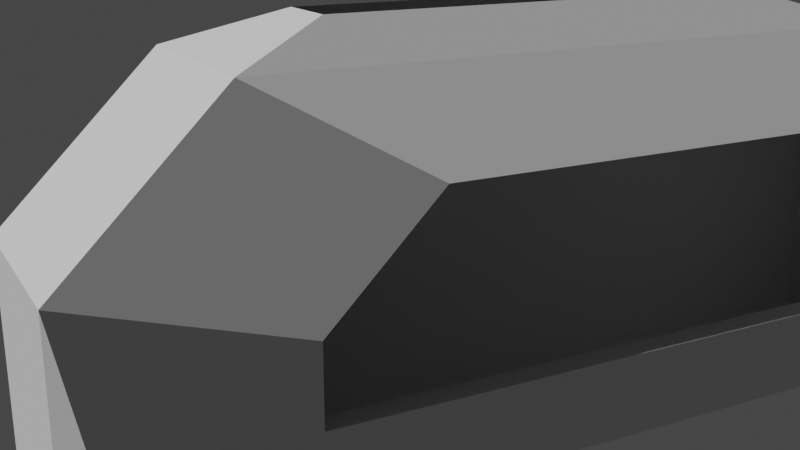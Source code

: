# Source: shipInterior.blend  (saved by Blender 2.82.7; exported with 4.5.12 LTS)
import bpy
from mathutils import Matrix  # noqa: F401  (used for matrix-valued properties, if any)

bpy.ops.wm.read_factory_settings(use_empty=True)
scene = bpy.context.scene
scene.name = 'Scene'

# ---- collections
col_collection = bpy.data.collections.new('Collection'); scene.collection.children.link(col_collection)

# ---- world
world_world = bpy.data.worlds.new('World'); scene.world = world_world
world_world.use_nodes = True; world_world.node_tree.nodes.clear()
_N = world_world.node_tree.nodes; _L = world_world.node_tree.links
n0 = _N.new('ShaderNodeOutputWorld'); n0.name = 'World Output'; n0.location = (300, 300)
n1 = _N.new('ShaderNodeBackground'); n1.name = 'Background'; n1.location = (10, 300)
n1.inputs[0].default_value = (0.05088, 0.05088, 0.05088, 1.0)
_L.new(n1.outputs[0], n0.inputs[0])
n0.is_active_output = True
world_world.color = (0.05088, 0.05088, 0.05088)
world_world.use_sun_shadow = False
world_world.sun_shadow_jitter_overblur = 0.0

# ---- cameras
cam_camera_001 = bpy.data.cameras.new('Camera.001')

# ---- meshes
me_cube = bpy.data.meshes.new('Cube')
me_cube.from_pydata([(-5.0, -5.0, -5.0), (-3.296, 11.08, -1.028), (5.0, -5.0, -5.0), (3.296, 11.08, -1.028), (-2.423, -1.682, 5.859), (-5.0, -5.0, 1.103), (-3.296, 11.08, 0.778), (-2.423, 1.682, 5.859), (5.0, -5.0, 1.076), (2.39, -1.682, 5.859), (2.39, 1.682, 5.859), (3.296, 11.08, 0.7465), (-3.457, -5.0, 5.0), (-2.299, 11.08, 3.296), (2.272, 11.08, 3.296), (3.424, -5.0, 5.0), (5.0, 5.0, -5.0), (-5.0, 5.0, -5.0), (-3.457, 5.0, 5.0), (-5.0, 5.0, 1.103), (5.0, 5.0, 1.076), (3.424, 5.0, 5.0), (-3.304, 11.11, -1.028), (3.287, 11.11, -1.028), (-3.294, 11.09, -1.053), (3.297, 11.09, -1.053), (-3.304, 11.11, -1.028), (-3.294, 11.09, -1.053), (4.836, 8.042, -1.554), (-4.836, 8.042, -1.554)], [], [(2, 0, 5, 12, 15, 8), (0, 17, 19, 5), (17, 0, 2, 16), (12, 5, 19, 18), (21, 20, 8, 15), (16, 2, 8, 20), (4, 12, 18, 7), (10, 21, 15, 9), (9, 15, 12, 4), (7, 18, 21, 10), (28, 29, 17, 16), (6, 13, 18, 19), (1, 6, 19, 17, 29), (14, 11, 20, 21), (11, 3, 28, 16, 20), (13, 14, 21, 18), (1, 3, 23, 22), (22, 23, 25, 24), (22, 24, 27, 26), (3, 1, 29, 28)])
_uv = me_cube.uv_layers.new(name='UVMap')
_uv.uv.foreach_set('vector', [0.375, 0.75, 0.375, 1.0, 0.5787, 1.0, 0.625, 0.9537, 0.625, 0.7994, 0.5732, 0.75, 0.375, 0.0, 0.375, 0.25, 0.5787, 0.25, 0.5787, 0.0, 0.125, 0.5, 0.125, 0.75, 0.375, 0.75, 0.375, 0.5, 0.8287, 0.75, 0.875, 0.75, 0.875, 0.5, 0.8287, 0.5, 0.6744, 0.5, 0.5732, 0.5, 0.5732, 0.75, 0.6744, 0.75, 0.375, 0.5, 0.375, 0.75, 0.5732, 0.75, 0.5732, 0.5, 0.7778, 0.6933, 0.8287, 0.75, 0.8287, 0.5, 0.7778, 0.5567, 0.7253, 0.5567, 0.6744, 0.5, 0.6744, 0.75, 0.7253, 0.6933, 0.7253, 0.6933, 0.6744, 0.75, 0.8287, 0.75, 0.7778, 0.6933, 0.7778, 0.5567, 0.8287, 0.5, 0.6744, 0.5, 0.7253, 0.5567, 0.4008, 0.4786, 0.4011, 0.2713, 0.375, 0.25, 0.375, 0.5, 0.5482, 0.2934, 0.5937, 0.3205, 0.625, 0.2963, 0.5787, 0.25, 0.4273, 0.2926, 0.5482, 0.2934, 0.5787, 0.25, 0.375, 0.25, 0.4011, 0.2713, 0.5929, 0.4272, 0.5451, 0.4561, 0.5732, 0.5, 0.625, 0.4506, 0.5451, 0.4561, 0.4266, 0.4573, 0.4008, 0.4786, 0.375, 0.5, 0.5732, 0.5, 0.5937, 0.3205, 0.5929, 0.4272, 0.625, 0.4506, 0.625, 0.2963, 0.4273, 0.2926, 0.4266, 0.4573, 0.4266, 0.4573, 0.4273, 0.2926, 0.4273, 0.2926, 0.4266, 0.4573, 0.4266, 0.4573, 0.4273, 0.2926, 0.4273, 0.2926, 0.4273, 0.2926, 0.4273, 0.2926, 0.4273, 0.2926, 0.4266, 0.4573, 0.4273, 0.2926, 0.4011, 0.2713, 0.4008, 0.4786])
_ca = me_cube.color_attributes.new('Col', 'BYTE_COLOR', 'CORNER')
_ca.data.foreach_set('color', [0.2582, 0.2582, 0.2582, 1.0, 0.2582, 0.2582, 0.2582, 1.0, 0.2582, 0.2582, 0.2582, 1.0, 0.2582, 0.2582, 0.2582, 1.0, 0.2582, 0.2582, 0.2582, 1.0, 0.2582, 0.2582, 0.2582, 1.0, 0.2582, 0.2582, 0.2582, 1.0, 0.2582, 0.2582, 0.2582, 1.0, 0.2582, 0.2582, 0.2582, 1.0, 0.2582, 0.2582, 0.2582, 1.0, 0.2582, 0.2582, 0.2582, 1.0, 0.2582, 0.2582, 0.2582, 1.0, 0.2582, 0.2582, 0.2582, 1.0, 0.2582, 0.2582, 0.2582, 1.0, 0.2582, 0.2582, 0.2582, 1.0, 0.2582, 0.2582, 0.2582, 1.0, 0.2582, 0.2582, 0.2582, 1.0, 0.2582, 0.2582, 0.2582, 1.0, 0.2582, 0.2582, 0.2582, 1.0, 0.2582, 0.2582, 0.2582, 1.0, 0.2582, 0.2582, 0.2582, 1.0, 0.2582, 0.2582, 0.2582, 1.0, 0.2582, 0.2582, 0.2582, 1.0, 0.2582, 0.2582, 0.2582, 1.0, 0.2582, 0.2582, 0.2582, 1.0, 0.2582, 0.2582, 0.2582, 1.0, 0.2582, 0.2582, 0.2582, 1.0, 0.2582, 0.2582, 0.2582, 1.0, 0.2582, 0.2582, 0.2582, 1.0, 0.2582, 0.2582, 0.2582, 1.0, 0.2582, 0.2582, 0.2582, 1.0, 0.2582, 0.2582, 0.2582, 1.0, 0.2582, 0.2582, 0.2582, 1.0, 0.2582, 0.2582, 0.2582, 1.0, 0.2582, 0.2582, 0.2582, 1.0, 0.2582, 0.2582, 0.2582, 1.0, 0.2582, 0.2582, 0.2582, 1.0, 0.2582, 0.2582, 0.2582, 1.0, 0.2582, 0.2582, 0.2582, 1.0, 0.2582, 0.2582, 0.2582, 1.0, 0.2582, 0.2582, 0.2582, 1.0, 0.2582, 0.2582, 0.2582, 1.0, 0.2582, 0.2582, 0.2582, 1.0, 0.2582, 0.2582, 0.2582, 1.0, 0.2582, 0.2582, 0.2582, 1.0, 0.2582, 0.2582, 0.2582, 1.0, 0.2582, 0.2582, 0.2582, 1.0, 0.2582, 0.2582, 0.2582, 1.0, 0.2582, 0.2582, 0.2582, 1.0, 0.2582, 0.2582, 0.2582, 1.0, 0.2582, 0.2582, 0.2582, 1.0, 0.2582, 0.2582, 0.2582, 1.0, 0.2582, 0.2582, 0.2582, 1.0, 0.2582, 0.2582, 0.2582, 1.0, 0.2582, 0.2582, 0.2582, 1.0, 0.2582, 0.2582, 0.2582, 1.0, 0.2582, 0.2582, 0.2582, 1.0, 0.2582, 0.2582, 0.2582, 1.0, 0.2582, 0.2582, 0.2582, 1.0, 0.2582, 0.2582, 0.2582, 1.0, 0.2582, 0.2582, 0.2582, 1.0, 0.2582, 0.2582, 0.2582, 1.0, 0.2582, 0.2582, 0.2582, 1.0, 0.2582, 0.2582, 0.2582, 1.0, 0.2582, 0.2582, 0.2582, 1.0, 0.2582, 0.2582, 0.2582, 1.0, 0.2582, 0.2582, 0.2582, 1.0, 0.2582, 0.2582, 0.2582, 1.0, 0.2582, 0.2582, 0.2582, 1.0, 0.2582, 0.2582, 0.2582, 1.0, 0.2582, 0.2582, 0.2582, 1.0, 0.2582, 0.2582, 0.2582, 1.0, 0.2582, 0.2582, 0.2582, 1.0, 0.2582, 0.2582, 0.2582, 1.0, 0.2582, 0.2582, 0.2582, 1.0, 0.2582, 0.2582, 0.2582, 1.0, 0.2582, 0.2582, 0.2582, 1.0, 0.2582, 0.2582, 0.2582, 1.0, 0.2582, 0.2582, 0.2582, 1.0, 0.2582, 0.2582, 0.2582, 1.0, 0.2582, 0.2582, 0.2582, 1.0, 0.2582, 0.2582, 0.2582, 1.0, 0.2582, 0.2582, 0.2582, 1.0, 0.2582, 0.2582, 0.2582, 1.0])
me_cube.use_remesh_fix_poles = True
me_cube.use_remesh_preserve_attributes = False
me_cube.use_mirror_vertex_groups = False
me_cube.use_paint_bone_selection = False
me_cube.use_paint_mask = True
me_cube.update()

# ---- objects
ob_cube = bpy.data.objects.new('Cube', me_cube)
ob_camera = bpy.data.objects.new('Camera', cam_camera_001)

# ---- transforms, parenting, visibility, modifiers, constraints
ob_cube.location = (0.0, 0.0, 0.0)
ob_cube.scale = (1.0, 0.2, 0.4)
ob_cube.lineart.crease_threshold = 0.0
ob_camera.location = (6.265, 8.853, 3.398)
ob_camera.rotation_euler = (1.271, 7.873e-07, 2.646)
ob_camera.lineart.crease_threshold = 0.0

# ---- collection membership
col_collection.objects.link(ob_cube)
col_collection.objects.link(ob_camera)

# ---- scene / render settings (as saved in the file)
scene.camera = ob_camera
scene.frame_start = 1; scene.frame_end = 250; scene.frame_set(1)
scene.render.engine = 'BLENDER_EEVEE_NEXT'
scene.cycles.use_denoising = False
scene.cycles.samples = 128
scene.cycles.sampling_pattern = 'TABULATED_SOBOL'
scene.cycles.use_adaptive_sampling = False
scene.cycles.use_light_tree = False
scene.view_settings.view_transform = 'Filmic'
bpy.context.view_layer.update()

# ---- added for rendering (the .blend has no usable light): sun
light_auto_sun = bpy.data.lights.new('AutoSun', 'SUN')
light_auto_sun.energy = 3.0
light_auto_sun.angle = 0.0523599
ob_auto_sun = bpy.data.objects.new('AutoSun', light_auto_sun)
scene.collection.objects.link(ob_auto_sun)
ob_auto_sun.rotation_euler = (0.872665, 0.174533, 0.523599)
bpy.context.view_layer.update()
